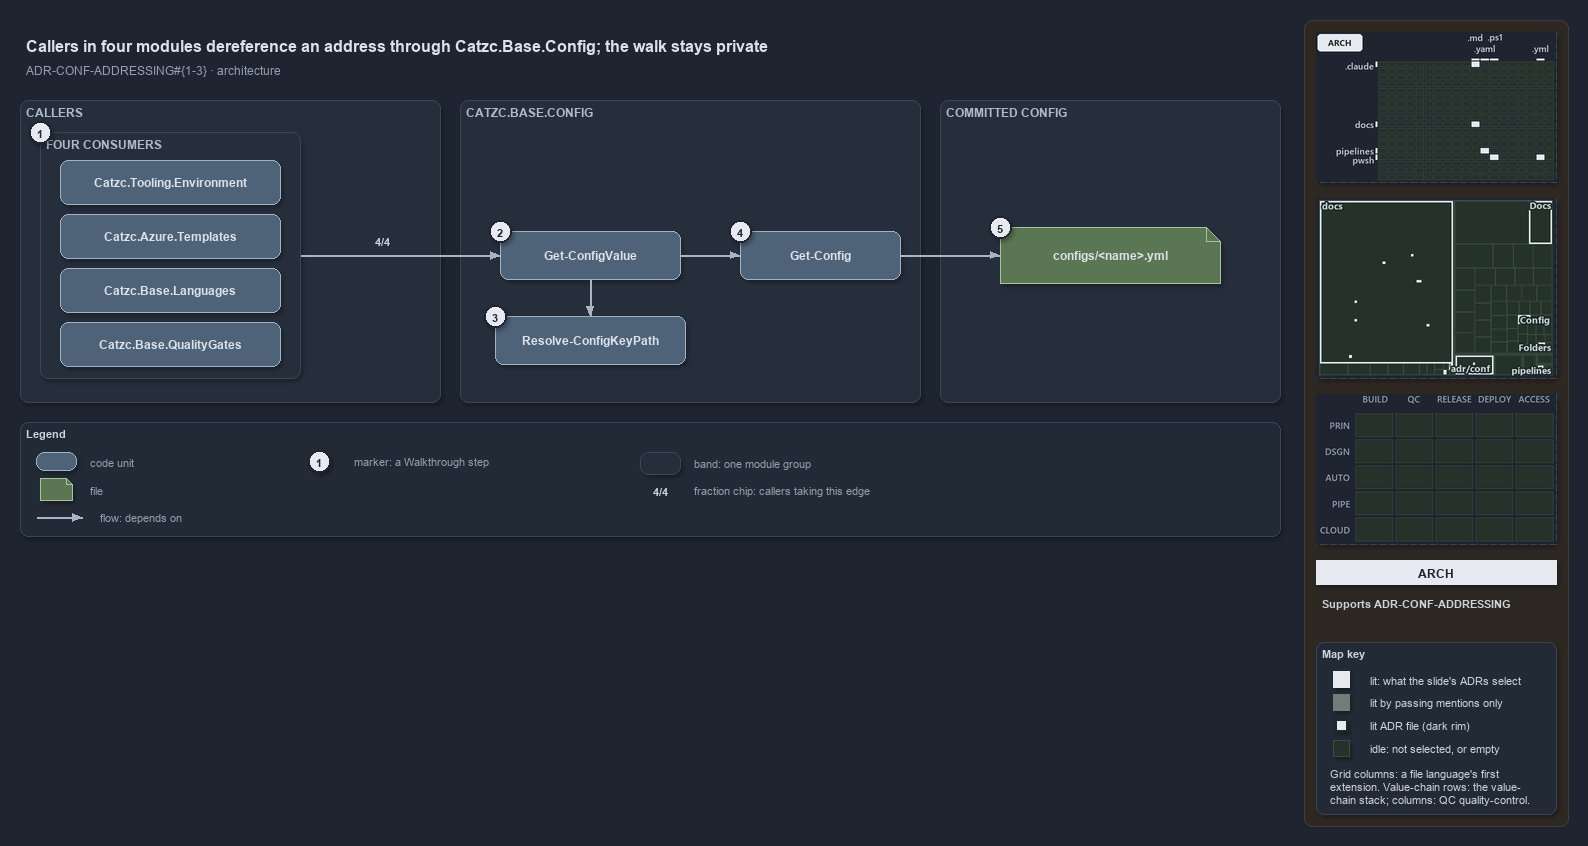

The diagram above was exported from draw.io. Its source (the exported page's mxGraphModel, read from the mxfile embedded in the PNG):
<mxGraphModel dx="1024" dy="768" grid="0" gridSize="10" guides="1" tooltips="1" connect="1" arrows="1" fold="1" page="1" pageScale="1" pageWidth="1572" pageHeight="640" background="#1E2430" math="0" shadow="1">
  <root>
    <mxCell id="0" />
    <mxCell id="1" parent="0" />
    <mxCell id="sidebar-bg" value="" style="rounded=1;arcSize=2;html=1;fillColor=#2E2823;strokeColor=#453C33;shadow=0;" vertex="1" parent="1">
      <mxGeometry x="1304" y="4" width="264" height="806" as="geometry" />
    </mxCell>
    <mxCell id="title" value="Callers in four modules dereference an address through Catzc.Base.Config; the walk stays private" style="text;html=1;align=left;verticalAlign=middle;fontSize=16;fontStyle=1;fontColor=#DDE2E9;" vertex="1" parent="1">
      <mxGeometry x="20" y="14" width="1260" height="30" as="geometry" />
    </mxCell>
    <mxCell id="subtitle" value="ADR-CONF-ADDRESSING#{1-3} &amp;#183; architecture" style="text;html=1;align=left;verticalAlign=middle;fontSize=12;fontColor=#949FAE;" vertex="1" parent="1">
      <mxGeometry x="20" y="44" width="1240" height="20" as="geometry" />
    </mxCell>
    <mxCell id="minimap-grid" value="" style="shape=image;imageAspect=0;rounded=1;arcSize=4;whiteSpace=wrap;html=1;fillColor=#262E3B;strokeColor=#3A4555;dashed=1;fontColor=#949FAE;fontSize=11;image=data:image/png,(base64 omitted: 10700 chars);" vertex="1" parent="1">
      <mxGeometry x="1316" y="16" width="240" height="150" as="geometry" />
    </mxCell>
    <mxCell id="minimap-tree" value="" style="shape=image;imageAspect=0;rounded=1;arcSize=4;whiteSpace=wrap;html=1;fillColor=#262E3B;strokeColor=#3A4555;dashed=1;fontColor=#949FAE;fontSize=11;image=data:image/png,(base64 omitted: 15592 chars);" vertex="1" parent="1">
      <mxGeometry x="1316" y="182" width="240" height="180" as="geometry" />
    </mxCell>
    <mxCell id="minimap-chain" value="" style="shape=image;imageAspect=0;rounded=1;arcSize=4;whiteSpace=wrap;html=1;fillColor=#262E3B;strokeColor=#3A4555;dashed=1;fontColor=#949FAE;fontSize=11;image=data:image/png,(base64 omitted: 11912 chars);" vertex="1" parent="1">
      <mxGeometry x="1316" y="378" width="240" height="150" as="geometry" />
    </mxCell>
    <mxCell id="lens-badge" value="ARCH" style="rounded=0;whiteSpace=wrap;html=1;align=center;verticalAlign=middle;fontSize=12;fontStyle=1;fontColor=#1E2430;fillColor=#E6EAF0;strokeColor=none;" vertex="1" parent="1">
      <mxGeometry x="1316" y="544" width="240" height="24" as="geometry" />
    </mxCell>
    <mxCell id="supports" value="&lt;b&gt;Supports&lt;/b&gt; ADR-CONF-ADDRESSING" style="text;html=1;whiteSpace=wrap;align=left;verticalAlign=top;fontSize=11;fontColor=#CDD3DC;" vertex="1" parent="1">
      <mxGeometry x="1316" y="576" width="240" height="38" as="geometry" />
    </mxCell>
    <mxCell id="mapkey" value="&lt;b&gt;Map key&lt;/b&gt;" style="rounded=1;arcSize=6;whiteSpace=wrap;html=1;align=left;verticalAlign=top;fontSize=11;fontColor=#CDD3DC;fillColor=#222A36;strokeColor=#3A4555;spacingLeft=8;spacingTop=2;" vertex="1" parent="1">
      <mxGeometry x="1316" y="626" width="240" height="172" as="geometry" />
    </mxCell>
    <mxCell id="mapkey-lit" value="" style="rounded=0;html=1;fillColor=#E6EAF0;strokeColor=#E6EAF0;" vertex="1" parent="1">
      <mxGeometry x="1333.0" y="655.0" width="16" height="16" as="geometry" />
    </mxCell>
    <mxCell id="mapkey-lit-text" value="lit: what the slide's ADRs select" style="text;html=1;align=left;verticalAlign=middle;fontSize=11;fontColor=#CDD3DC;" vertex="1" parent="1">
      <mxGeometry x="1364" y="653" width="184" height="20" as="geometry" />
    </mxCell>
    <mxCell id="mapkey-touched" value="" style="rounded=0;html=1;fillColor=#727C79;strokeColor=#727C79;" vertex="1" parent="1">
      <mxGeometry x="1333.0" y="678.0" width="16" height="16" as="geometry" />
    </mxCell>
    <mxCell id="mapkey-touched-text" value="lit by passing mentions only" style="text;html=1;align=left;verticalAlign=middle;fontSize=11;fontColor=#CDD3DC;" vertex="1" parent="1">
      <mxGeometry x="1364" y="676" width="184" height="20" as="geometry" />
    </mxCell>
    <mxCell id="mapkey-adr" value="" style="rounded=0;html=1;fillColor=#E6EAF0;strokeColor=#1C2A24;strokeWidth=2;" vertex="1" parent="1">
      <mxGeometry x="1335.0" y="703.0" width="12" height="12" as="geometry" />
    </mxCell>
    <mxCell id="mapkey-adr-text" value="lit ADR file (dark rim)" style="text;html=1;align=left;verticalAlign=middle;fontSize=11;fontColor=#CDD3DC;" vertex="1" parent="1">
      <mxGeometry x="1364" y="699" width="184" height="20" as="geometry" />
    </mxCell>
    <mxCell id="mapkey-idle" value="" style="rounded=0;html=1;fillColor=#243229;strokeColor=#3B4D43;" vertex="1" parent="1">
      <mxGeometry x="1333.0" y="724.0" width="16" height="16" as="geometry" />
    </mxCell>
    <mxCell id="mapkey-idle-text" value="idle: not selected, or empty" style="text;html=1;align=left;verticalAlign=middle;fontSize=11;fontColor=#CDD3DC;" vertex="1" parent="1">
      <mxGeometry x="1364" y="722" width="184" height="20" as="geometry" />
    </mxCell>
    <mxCell id="mapkey-codes" value="Grid columns: a file language's first&lt;br&gt;extension. Value-chain rows: the value-&lt;br&gt;chain stack; columns: QC quality-control." style="text;html=1;align=left;verticalAlign=top;whiteSpace=wrap;fontSize=11;fontColor=#CDD3DC;" vertex="1" parent="1">
      <mxGeometry x="1324" y="746" width="224" height="46" as="geometry" />
    </mxCell>
    <mxCell id="band-callers" value="CALLERS" style="rounded=1;html=1;arcSize=3;fillColor=#262E3B;strokeColor=#3A4555;verticalAlign=top;align=left;spacingLeft=8;fontStyle=1;fontSize=12;fontColor=#B0BAC7;" vertex="1" parent="1">
      <mxGeometry x="20" y="84" width="420" height="302" as="geometry" />
    </mxCell>
    <mxCell id="frame-callers" value="FOUR CONSUMERS" style="rounded=1;html=1;arcSize=3;fillColor=#262E3B;strokeColor=#3A4555;verticalAlign=top;align=left;spacingLeft=32;fontStyle=1;fontSize=12;fontColor=#B0BAC7;" vertex="1" parent="1">
      <mxGeometry x="40" y="116" width="260" height="246" as="geometry" />
    </mxCell>
    <mxCell id="m-env" value="&lt;b&gt;Catzc.Tooling.Environment&lt;/b&gt;" style="rounded=1;whiteSpace=wrap;html=1;arcSize=20;fillColor=#4E6378;strokeColor=#9FB3C8;fontColor=#DDE2E9;fontSize=12;" vertex="1" parent="1">
      <mxGeometry x="60" y="144" width="220" height="44" as="geometry" />
    </mxCell>
    <mxCell id="m-tpl" value="&lt;b&gt;Catzc.Azure.Templates&lt;/b&gt;" style="rounded=1;whiteSpace=wrap;html=1;arcSize=20;fillColor=#4E6378;strokeColor=#9FB3C8;fontColor=#DDE2E9;fontSize=12;" vertex="1" parent="1">
      <mxGeometry x="60" y="198" width="220" height="44" as="geometry" />
    </mxCell>
    <mxCell id="m-lang" value="&lt;b&gt;Catzc.Base.Languages&lt;/b&gt;" style="rounded=1;whiteSpace=wrap;html=1;arcSize=20;fillColor=#4E6378;strokeColor=#9FB3C8;fontColor=#DDE2E9;fontSize=12;" vertex="1" parent="1">
      <mxGeometry x="60" y="252" width="220" height="44" as="geometry" />
    </mxCell>
    <mxCell id="m-qg" value="&lt;b&gt;Catzc.Base.QualityGates&lt;/b&gt;" style="rounded=1;whiteSpace=wrap;html=1;arcSize=20;fillColor=#4E6378;strokeColor=#9FB3C8;fontColor=#DDE2E9;fontSize=12;" vertex="1" parent="1">
      <mxGeometry x="60" y="306" width="220" height="44" as="geometry" />
    </mxCell>
    <mxCell id="port-callers-right" value="" style="text;html=1;strokeColor=none;fillColor=none;" vertex="1" parent="1">
      <mxGeometry x="300" y="239" width="1" height="1" as="geometry" />
    </mxCell>
    <mxCell id="band-config" value="CATZC.BASE.CONFIG" style="rounded=1;html=1;arcSize=3;fillColor=#262E3B;strokeColor=#3A4555;verticalAlign=top;align=left;spacingLeft=8;fontStyle=1;fontSize=12;fontColor=#B0BAC7;" vertex="1" parent="1">
      <mxGeometry x="460" y="84" width="460" height="302" as="geometry" />
    </mxCell>
    <mxCell id="gcv" value="&lt;b&gt;Get-ConfigValue&lt;/b&gt;" style="rounded=1;whiteSpace=wrap;html=1;arcSize=20;fillColor=#4E6378;strokeColor=#9FB3C8;fontColor=#DDE2E9;fontSize=12;" vertex="1" parent="1">
      <mxGeometry x="500" y="215" width="180" height="48" as="geometry" />
    </mxCell>
    <mxCell id="gc" value="&lt;b&gt;Get-Config&lt;/b&gt;" style="rounded=1;whiteSpace=wrap;html=1;arcSize=20;fillColor=#4E6378;strokeColor=#9FB3C8;fontColor=#DDE2E9;fontSize=12;" vertex="1" parent="1">
      <mxGeometry x="740" y="215" width="160" height="48" as="geometry" />
    </mxCell>
    <mxCell id="rckp" value="&lt;b&gt;Resolve-ConfigKeyPath&lt;/b&gt;" style="rounded=1;whiteSpace=wrap;html=1;arcSize=20;fillColor=#4E6378;strokeColor=#9FB3C8;fontColor=#DDE2E9;fontSize=12;" vertex="1" parent="1">
      <mxGeometry x="495" y="300" width="190" height="48" as="geometry" />
    </mxCell>
    <mxCell id="band-committed" value="COMMITTED CONFIG" style="rounded=1;html=1;arcSize=3;fillColor=#262E3B;strokeColor=#3A4555;verticalAlign=top;align=left;spacingLeft=8;fontStyle=1;fontSize=12;fontColor=#B0BAC7;" vertex="1" parent="1">
      <mxGeometry x="940" y="84" width="340" height="302" as="geometry" />
    </mxCell>
    <mxCell id="file" value="&lt;b&gt;configs/&amp;lt;name&amp;gt;.yml&lt;/b&gt;" style="shape=note;size=14;whiteSpace=wrap;html=1;fillColor=#5B7653;strokeColor=#A9C29F;fontColor=#DDE2E9;fontSize=12;" vertex="1" parent="1">
      <mxGeometry x="1000" y="211" width="220" height="56" as="geometry" />
    </mxCell>
    <mxCell id="edge-callers-gcv" value="" style="edgeStyle=orthogonalEdgeStyle;rounded=1;html=1;fontSize=10;fontColor=#CDD3DC;endArrow=block;strokeColor=#AAB4C3;shadow=0;" edge="1" parent="1" source="port-callers-right" target="gcv">
      <mxGeometry relative="1" as="geometry" />
    </mxCell>
    <mxCell id="edge-gcv-gc" value="" style="edgeStyle=orthogonalEdgeStyle;rounded=1;html=1;fontSize=10;fontColor=#CDD3DC;endArrow=block;strokeColor=#AAB4C3;shadow=0;" edge="1" parent="1" source="gcv" target="gc">
      <mxGeometry relative="1" as="geometry" />
    </mxCell>
    <mxCell id="edge-gcv-rckp" value="" style="edgeStyle=orthogonalEdgeStyle;rounded=1;html=1;fontSize=10;fontColor=#CDD3DC;endArrow=block;strokeColor=#AAB4C3;shadow=0;" edge="1" parent="1" source="gcv" target="rckp">
      <mxGeometry relative="1" as="geometry" />
    </mxCell>
    <mxCell id="edge-gc-file" value="" style="edgeStyle=orthogonalEdgeStyle;rounded=1;html=1;fontSize=10;fontColor=#CDD3DC;endArrow=block;strokeColor=#AAB4C3;shadow=0;" edge="1" parent="1" source="gc" target="file">
      <mxGeometry relative="1" as="geometry" />
    </mxCell>
    <mxCell id="legend" value="&lt;b&gt;Legend&lt;/b&gt;" style="rounded=1;whiteSpace=wrap;html=1;arcSize=6;fillColor=#222A36;strokeColor=#3A4555;align=left;verticalAlign=top;spacing=8;fontSize=11;fontColor=#CDD3DC;" vertex="1" parent="1">
      <mxGeometry x="20" y="406" width="1260" height="114" as="geometry" />
    </mxCell>
    <mxCell id="lg-0" value="" style="rounded=1;html=1;arcSize=20;fillColor=#4E6378;strokeColor=#9FB3C8;" vertex="1" parent="1">
      <mxGeometry x="36" y="436" width="40" height="18" as="geometry" />
    </mxCell>
    <mxCell id="lg-0-t" value="code unit" style="text;html=1;align=left;verticalAlign=middle;fontSize=11;fontColor=#949FAE;" vertex="1" parent="1">
      <mxGeometry x="84" y="435" width="240" height="20" as="geometry" />
    </mxCell>
    <mxCell id="lg-1" value="" style="shape=note;size=6;html=1;fillColor=#5B7653;strokeColor=#A9C29F;" vertex="1" parent="1">
      <mxGeometry x="40" y="462" width="32" height="22" as="geometry" />
    </mxCell>
    <mxCell id="lg-1-t" value="file" style="text;html=1;align=left;verticalAlign=middle;fontSize=11;fontColor=#949FAE;" vertex="1" parent="1">
      <mxGeometry x="84" y="463" width="240" height="20" as="geometry" />
    </mxCell>
    <mxCell id="lg-2-a" value="" style="text;html=1;strokeColor=none;fillColor=none;" vertex="1" parent="1">
      <mxGeometry x="36" y="501" width="1" height="1" as="geometry" />
    </mxCell>
    <mxCell id="lg-2-b" value="" style="text;html=1;strokeColor=none;fillColor=none;" vertex="1" parent="1">
      <mxGeometry x="82" y="501" width="1" height="1" as="geometry" />
    </mxCell>
    <mxCell id="lg-2" value="" style="edgeStyle=orthogonalEdgeStyle;rounded=1;html=1;fontSize=10;fontColor=#CDD3DC;endArrow=block;strokeColor=#AAB4C3;shadow=0;" edge="1" parent="1" source="lg-2-a" target="lg-2-b">
      <mxGeometry relative="1" as="geometry" />
    </mxCell>
    <mxCell id="lg-2-t" value="flow: depends on" style="text;html=1;align=left;verticalAlign=middle;fontSize=11;fontColor=#949FAE;" vertex="1" parent="1">
      <mxGeometry x="94" y="491" width="240" height="20" as="geometry" />
    </mxCell>
    <mxCell id="lg-3" value="1" style="ellipse;html=1;fillColor=#E6EAF0;strokeColor=#1E2430;strokeWidth=2;fontColor=#1E2430;fontStyle=1;fontSize=11;" vertex="1" parent="1">
      <mxGeometry x="308" y="434" width="22" height="22" as="geometry" />
    </mxCell>
    <mxCell id="lg-3-t" value="marker: a Walkthrough step" style="text;html=1;align=left;verticalAlign=middle;fontSize=11;fontColor=#949FAE;" vertex="1" parent="1">
      <mxGeometry x="348" y="435" width="240" height="20" as="geometry" />
    </mxCell>
    <mxCell id="lg-4" value="" style="rounded=1;html=1;arcSize=3;fillColor=#262E3B;strokeColor=#3A4555;" vertex="1" parent="1">
      <mxGeometry x="640" y="436" width="40" height="22" as="geometry" />
    </mxCell>
    <mxCell id="lg-4-t" value="band: one module group" style="text;html=1;align=left;verticalAlign=middle;fontSize=11;fontColor=#949FAE;" vertex="1" parent="1">
      <mxGeometry x="688" y="437" width="240" height="20" as="geometry" />
    </mxCell>
    <mxCell id="lg-5" value="4/4" style="text;html=1;align=center;verticalAlign=middle;fontSize=11;fontStyle=1;fontColor=#CDD3DC;fillColor=#1E2430;" vertex="1" parent="1">
      <mxGeometry x="640" y="464" width="40" height="20" as="geometry" />
    </mxCell>
    <mxCell id="lg-5-t" value="fraction chip: callers taking this edge" style="text;html=1;align=left;verticalAlign=middle;fontSize=11;fontColor=#949FAE;" vertex="1" parent="1">
      <mxGeometry x="688" y="464" width="280" height="20" as="geometry" />
    </mxCell>
    <mxCell id="chip-callers-gcv" value="4/4" style="text;html=1;align=center;verticalAlign=middle;fontSize=11;fontStyle=1;fontColor=#CDD3DC;fillColor=#1E2430;" vertex="1" parent="1">
      <mxGeometry x="362" y="214" width="40" height="20" as="geometry" />
    </mxCell>
    <mxCell id="mark-1" value="1" style="ellipse;html=1;fillColor=#E6EAF0;strokeColor=#1E2430;strokeWidth=2;fontColor=#1E2430;fontStyle=1;fontSize=11;" vertex="1" parent="1">
      <mxGeometry x="29" y="105" width="22" height="22" as="geometry" />
    </mxCell>
    <mxCell id="mark-2" value="2" style="ellipse;html=1;fillColor=#E6EAF0;strokeColor=#1E2430;strokeWidth=2;fontColor=#1E2430;fontStyle=1;fontSize=11;" vertex="1" parent="1">
      <mxGeometry x="489" y="204" width="22" height="22" as="geometry" />
    </mxCell>
    <mxCell id="mark-3" value="3" style="ellipse;html=1;fillColor=#E6EAF0;strokeColor=#1E2430;strokeWidth=2;fontColor=#1E2430;fontStyle=1;fontSize=11;" vertex="1" parent="1">
      <mxGeometry x="484" y="289" width="22" height="22" as="geometry" />
    </mxCell>
    <mxCell id="mark-4" value="4" style="ellipse;html=1;fillColor=#E6EAF0;strokeColor=#1E2430;strokeWidth=2;fontColor=#1E2430;fontStyle=1;fontSize=11;" vertex="1" parent="1">
      <mxGeometry x="729" y="204" width="22" height="22" as="geometry" />
    </mxCell>
    <mxCell id="mark-5" value="5" style="ellipse;html=1;fillColor=#E6EAF0;strokeColor=#1E2430;strokeWidth=2;fontColor=#1E2430;fontStyle=1;fontSize=11;" vertex="1" parent="1">
      <mxGeometry x="989" y="200" width="22" height="22" as="geometry" />
    </mxCell>
  </root>
</mxGraphModel>